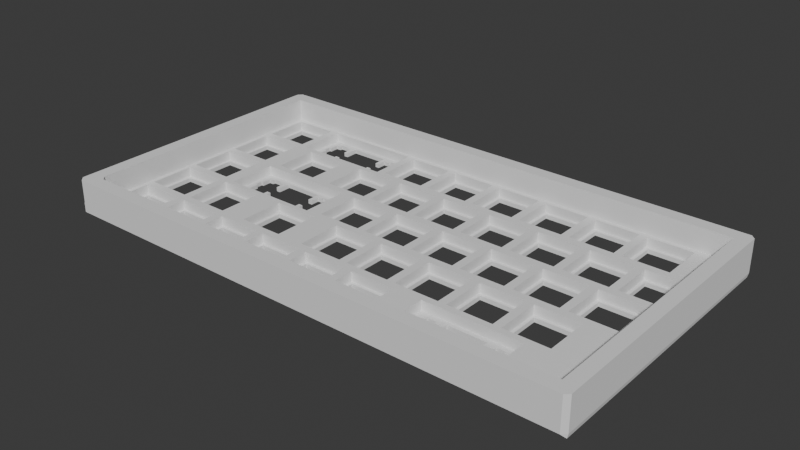 # Source: right-half.blend  (saved by Blender 4.0.36; exported with 4.5.12 LTS)
import bpy
from mathutils import Matrix  # noqa: F401  (used for matrix-valued properties, if any)

bpy.ops.wm.read_factory_settings(use_empty=True)
scene = bpy.context.scene
scene.name = 'Scene'

# ---- collections
col_collection = bpy.data.collections.new('Collection'); scene.collection.children.link(col_collection)
col_right_half = bpy.data.collections.new('right-half'); scene.collection.children.link(col_right_half)

# ---- node groups
ng_auto_smooth = bpy.data.node_groups.new('Auto Smooth', 'GeometryNodeTree')
_s = ng_auto_smooth.interface.new_socket(name='Geometry', in_out='OUTPUT', socket_type='NodeSocketGeometry')
_s = ng_auto_smooth.interface.new_socket(name='Geometry', in_out='INPUT', socket_type='NodeSocketGeometry')
_s = ng_auto_smooth.interface.new_socket(name='Angle', in_out='INPUT', socket_type='NodeSocketFloat')
_s.subtype = 'ANGLE'
_s.min_value = 0.0
_s.max_value = 3.142
ng_auto_smooth.is_modifier = True
_N = ng_auto_smooth.nodes; _L = ng_auto_smooth.links
n0 = _N.new('NodeGroupOutput'); n0.name = 'Group Output'; n0.location = (480, -100)
n1 = _N.new('NodeGroupInput'); n1.name = 'Group Input'; n1.location = (-420, -300)
n2 = _N.new('NodeGroupInput'); n2.name = 'Group Input.001'; n2.location = (-60, -100)
n3 = _N.new('GeometryNodeSetShadeSmooth'); n3.name = 'Set Shade Smooth'; n3.location = (120, -100)
n3.domain = 'EDGE'
n4 = _N.new('GeometryNodeSetShadeSmooth'); n4.name = 'Set Shade Smooth.001'; n4.location = (300, -100)
n5 = _N.new('GeometryNodeInputMeshEdgeAngle'); n5.name = 'Edge Angle'; n5.location = (-420, -220)
n6 = _N.new('GeometryNodeInputEdgeSmooth'); n6.name = 'Is Edge Smooth'; n6.location = (-60, -160)
n7 = _N.new('GeometryNodeInputShadeSmooth'); n7.name = 'Is Face Smooth'; n7.location = (-240, -340)
n8 = _N.new('FunctionNodeBooleanMath'); n8.name = 'Boolean Math'; n8.location = (-60, -220)
n9 = _N.new('FunctionNodeCompare'); n9.name = 'Compare'; n9.location = (-240, -180)
n9.operation = 'LESS_EQUAL'
_L.new(n5.outputs[0], n9.inputs[0])
_L.new(n4.outputs[0], n0.inputs[0])
_L.new(n1.outputs[1], n9.inputs[1])
_L.new(n9.outputs[0], n8.inputs[0])
_L.new(n7.outputs[0], n8.inputs[1])
_L.new(n2.outputs[0], n3.inputs[0])
_L.new(n6.outputs[0], n3.inputs[1])
_L.new(n3.outputs[0], n4.inputs[0])
_L.new(n8.outputs[0], n3.inputs[2])
n0.is_active_output = True

# ---- world
world_world = bpy.data.worlds.new('World'); scene.world = world_world
world_world.use_nodes = True; world_world.node_tree.nodes.clear()
_N = world_world.node_tree.nodes; _L = world_world.node_tree.links
n0 = _N.new('ShaderNodeOutputWorld'); n0.name = 'World Output'; n0.location = (300, 300)
n1 = _N.new('ShaderNodeBackground'); n1.name = 'Background'; n1.location = (10, 300)
n1.inputs[0].default_value = (0.05088, 0.05088, 0.05088, 1.0)
_L.new(n1.outputs[0], n0.inputs[0])
n0.is_active_output = True
world_world.color = (0.05088, 0.05088, 0.05088)
world_world.use_sun_shadow = False
world_world.sun_shadow_jitter_overblur = 0.0

# ---- meshes
me_mesh_004 = bpy.data.meshes.new('Mesh.004')
me_mesh_004.from_pydata([(82.76, 45.0, -3.206), (82.76, 28.91, -3.206), (66.66, 45.0, -3.206), (82.76, 9.861, -3.206), (66.66, 28.91, -3.206), (82.76, 25.96, -3.206), (82.76, 6.911, -3.206), (82.76, -9.186, -3.206), (66.66, -9.186, -3.206), (66.66, 6.911, -3.206), (66.66, -28.23, -3.206), (82.76, -28.23, -3.206), (66.66, -31.18, -3.206), (82.76, -31.18, -3.206), (28.53, 45.4, -3.206), (63.77, 27.95, -3.206), (63.77, 45.4, -3.206), (63.77, 37.45, -3.206), (66.66, 25.96, -3.206), (66.66, 37.01, -3.206), (66.66, 9.861, -3.206), (28.53, 27.95, -3.206), (61.49, 7.165, -3.206), (26.26, 7.165, -3.206), (61.49, -10.28, -3.206), (63.71, -12.14, -3.206), (63.71, -28.23, -3.206), (66.66, -12.14, -3.206), (82.76, -12.14, -3.206), (47.61, -12.14, -3.206), (66.66, -47.28, -3.206), (47.61, -28.23, -3.206), (82.76, -47.28, -3.206), (63.71, -47.28, -3.206), (63.71, -31.18, -3.206), (47.61, -31.18, -3.206), (47.61, -47.28, -3.206), (35.13, 25.96, -3.206), (42.84, 9.861, -3.206), (58.94, 25.96, -3.206), (42.84, 25.96, -3.206), (35.13, 9.861, -3.206), (19.03, 25.96, -3.206), (58.94, 9.861, -3.206), (26.26, -10.28, -3.206), (19.03, 9.861, -3.206), (37.51, -12.14, -3.206), (37.51, -28.23, -3.206), (21.41, -12.14, -3.206), (21.41, -28.23, -3.206), (28.56, -47.28, -3.206), (28.56, -31.18, -3.206), (44.66, -47.28, -3.206), (44.66, -31.18, -3.206), (25.61, -47.28, -3.206), (9.506, -31.18, -3.206), (25.61, -31.18, -3.206), (9.506, -47.28, -3.206), (25.61, 45.0, -3.206), (9.506, 45.0, -3.206), (25.61, 28.91, -3.206), (6.556, 28.91, -3.206), (9.506, 28.91, -3.206), (6.556, 45.0, -3.206), (16.08, 9.861, -3.206), (16.08, 25.96, -3.206), (-0.0201, 25.96, -3.206), (-0.0201, 9.861, -3.206), (20.84, -9.186, -3.206), (20.84, 6.911, -3.206), (4.743, 6.911, -3.206), (4.743, -9.186, -3.206), (-4.782, -12.14, -3.206), (11.32, -28.23, -3.206), (11.32, -12.14, -3.206), (-4.782, -28.23, -3.206), (-9.544, -31.18, -3.206), (6.556, -47.28, -3.206), (-9.544, -47.28, -3.206), (6.556, -31.18, -3.206), (-9.544, 45.0, -3.206), (-9.544, 28.91, -3.206), (-12.49, 28.91, -3.206), (-12.49, 45.0, -3.206), (-28.59, 28.91, -3.206), (-28.59, 45.0, -3.206), (-2.969, 9.861, -3.206), (-2.969, 25.96, -3.206), (-19.07, 25.96, -3.206), (-19.07, 9.861, -3.206), (-14.31, 6.911, -3.206), (1.793, 6.911, -3.206), (1.793, -9.186, -3.206), (-14.31, -9.186, -3.206), (-23.83, -12.14, -3.206), (-7.732, -12.14, -3.206), (-7.732, -28.23, -3.206), (-23.83, -28.23, -3.206), (-12.49, -31.18, -3.206), (-28.59, -31.18, -3.206), (-12.49, -47.28, -3.206), (-28.59, -47.28, -3.206), (-31.54, 45.0, -3.206), (-47.65, 45.0, -3.206), (-31.54, 28.91, -3.206), (-47.65, 28.91, -3.206), (-22.02, 25.96, -3.206), (-38.12, 25.96, -3.206), (-22.02, 9.861, -3.206), (-38.12, 9.861, -3.206), (-17.26, 6.911, -3.206), (-33.36, 6.911, -3.206), (-36.31, 6.911, -3.206), (-33.36, -9.186, -3.206), (-36.31, -9.186, -3.206), (-17.26, -9.186, -3.206), (-52.41, 6.911, -3.206), (-52.41, -9.186, -3.206), (-26.78, -28.23, -3.206), (-26.78, -12.14, -3.206), (-42.88, -12.14, -3.206), (-42.88, -28.23, -3.206), (-66.7, 45.0, -3.206), (-50.6, 45.0, -3.206), (-50.6, 28.91, -3.206), (-66.7, 28.91, -3.206), (-57.17, 25.96, -3.206), (-60.12, 9.861, -3.206), (-41.07, 25.96, -3.206), (-57.17, 9.861, -3.206), (-60.12, 25.96, -3.206), (-41.07, 9.861, -3.206), (-76.22, 9.861, -3.206), (-55.36, -9.186, -3.206), (-55.36, 6.911, -3.206), (-71.46, 6.911, -3.206), (-42.88, -21.32, -3.206), (-45.83, -22.94, -3.206), (-45.83, -28.23, -3.206), (-61.93, -12.14, -3.206), (-45.83, -12.14, -3.206), (-71.46, -9.186, -3.206), (-61.93, -28.23, -3.206), (-38.82, -30.7, -3.206), (-38.82, -48.15, -3.206), (-74.06, -48.15, -3.206), (-74.06, -30.7, -3.206), (-85.75, 45.0, -3.206), (-85.75, 28.91, -3.206), (-69.65, 45.0, -3.206), (-69.65, 28.91, -3.206), (-76.22, 25.96, -3.206), (-79.17, 9.861, -3.206), (-79.17, 25.96, -3.206), (-95.27, 25.96, -3.206), (-87.17, 25.96, -3.206), (-95.27, 9.861, -3.206), (-90.51, 6.911, -3.206), (-74.41, 6.911, -3.206), (-90.51, -9.186, -3.206), (-74.41, -9.186, -3.206), (-64.88, -12.14, -3.206), (-64.88, -28.23, -3.206), (-80.98, -28.23, -3.206), (-80.98, -12.14, -3.206), (82.76, 45.0, 0.2938), (82.76, 28.91, 0.2938), (66.66, 45.0, 0.2938), (66.66, 28.91, 0.2938), (82.76, 9.861, 0.2938), (82.76, 25.96, 0.2938), (82.76, -9.186, 0.2938), (82.76, 6.911, 0.2938), (66.66, -9.186, 0.2938), (66.66, 6.911, 0.2938), (66.66, -28.23, 0.2938), (82.76, -28.23, 0.2938), (63.77, 45.4, 0.2938), (28.53, 45.4, 0.2938), (63.77, 37.45, 0.2938), (63.77, 27.95, 0.2938), (66.66, 25.96, 0.2938), (66.66, 37.01, 0.2938), (66.66, 9.861, 0.2938), (28.53, 27.95, 0.2938), (61.49, -10.28, 0.2938), (61.49, 7.165, 0.2938), (26.26, 7.165, 0.2938), (63.71, -28.23, 0.2938), (63.71, -12.14, 0.2938), (82.76, -12.14, 0.2938), (66.66, -12.14, 0.2938), (47.61, -12.14, 0.2938), (66.66, -47.28, 0.2938), (66.66, -31.18, 0.2938), (47.61, -28.23, 0.2938), (82.76, -31.18, 0.2938), (82.76, -47.28, 0.2938), (63.71, -31.18, 0.2938), (63.71, -47.28, 0.2938), (47.61, -31.18, 0.2938), (47.61, -47.28, 0.2938), (42.84, 25.96, 0.2938), (42.84, 9.861, 0.2938), (35.13, 25.96, 0.2938), (35.13, 9.861, 0.2938), (19.03, 25.96, 0.2938), (58.94, 9.861, 0.2938), (58.94, 25.96, 0.2938), (26.26, -10.28, 0.2938), (19.03, 9.861, 0.2938), (37.51, -28.23, 0.2938), (37.51, -12.14, 0.2938), (21.41, -12.14, 0.2938), (21.41, -28.23, 0.2938), (28.56, -31.18, 0.2938), (28.56, -47.28, 0.2938), (44.66, -47.28, 0.2938), (44.66, -31.18, 0.2938), (25.61, -31.18, 0.2938), (9.506, -31.18, 0.2938), (25.61, -47.28, 0.2938), (25.61, 28.91, 0.2938), (25.61, 45.0, 0.2938), (9.506, 45.0, 0.2938), (6.556, 45.0, 0.2938), (6.556, 28.91, 0.2938), (9.506, 28.91, 0.2938), (16.08, 9.861, 0.2938), (16.08, 25.96, 0.2938), (-0.0201, 25.96, 0.2938), (-0.0201, 9.861, 0.2938), (20.84, -9.186, 0.2938), (20.84, 6.911, 0.2938), (4.743, 6.911, 0.2938), (4.743, -9.186, 0.2938), (11.32, -12.14, 0.2938), (-4.782, -12.14, 0.2938), (11.32, -28.23, 0.2938), (-4.782, -28.23, 0.2938), (9.506, -47.28, 0.2938), (6.556, -47.28, 0.2938), (-9.544, -47.28, 0.2938), (-9.544, -31.18, 0.2938), (6.556, -31.18, 0.2938), (-9.544, 45.0, 0.2938), (-9.544, 28.91, 0.2938), (-12.49, 28.91, 0.2938), (-12.49, 45.0, 0.2938), (-28.59, 45.0, 0.2938), (-28.59, 28.91, 0.2938), (-2.969, 9.861, 0.2938), (-2.969, 25.96, 0.2938), (-19.07, 25.96, 0.2938), (-19.07, 9.861, 0.2938), (1.793, 6.911, 0.2938), (-14.31, 6.911, 0.2938), (1.793, -9.186, 0.2938), (-14.31, -9.186, 0.2938), (-7.732, -12.14, 0.2938), (-23.83, -12.14, 0.2938), (-7.732, -28.23, 0.2938), (-23.83, -28.23, 0.2938), (-12.49, -47.28, 0.2938), (-12.49, -31.18, 0.2938), (-28.59, -31.18, 0.2938), (-28.59, -47.28, 0.2938), (-47.65, 45.0, 0.2938), (-31.54, 45.0, 0.2938), (-31.54, 28.91, 0.2938), (-47.65, 28.91, 0.2938), (-22.02, 25.96, 0.2938), (-38.12, 25.96, 0.2938), (-38.12, 9.861, 0.2938), (-22.02, 9.861, 0.2938), (-17.26, -9.186, 0.2938), (-17.26, 6.911, 0.2938), (-33.36, 6.911, 0.2938), (-33.36, -9.186, 0.2938), (-36.31, -9.186, 0.2938), (-36.31, 6.911, 0.2938), (-52.41, 6.911, 0.2938), (-52.41, -9.186, 0.2938), (-26.78, -12.14, 0.2938), (-26.78, -28.23, 0.2938), (-42.88, -12.14, 0.2938), (-42.88, -28.23, 0.2938), (-50.6, 45.0, 0.2938), (-66.7, 45.0, 0.2938), (-50.6, 28.91, 0.2938), (-66.7, 28.91, 0.2938), (-41.07, 25.96, 0.2938), (-57.17, 25.96, 0.2938), (-57.17, 9.861, 0.2938), (-60.12, 9.861, 0.2938), (-60.12, 25.96, 0.2938), (-41.07, 9.861, 0.2938), (-76.22, 9.861, 0.2938), (-55.36, -9.186, 0.2938), (-55.36, 6.911, 0.2938), (-71.46, 6.911, 0.2938), (-42.88, -21.32, 0.2938), (-45.83, -12.14, 0.2938), (-45.83, -22.94, 0.2938), (-45.83, -28.23, 0.2938), (-61.93, -12.14, 0.2938), (-71.46, -9.186, 0.2938), (-61.93, -28.23, 0.2938), (-38.82, -48.15, 0.2938), (-38.82, -30.7, 0.2938), (-74.06, -48.15, 0.2938), (-74.06, -30.7, 0.2938), (-85.75, 45.0, 0.2938), (-85.75, 28.91, 0.2938), (-69.65, 28.91, 0.2938), (-69.65, 45.0, 0.2938), (-76.22, 25.96, 0.2938), (-79.17, 25.96, 0.2938), (-79.17, 9.861, 0.2938), (-95.27, 25.96, 0.2938), (-87.17, 25.96, 0.2938), (-95.27, 9.861, 0.2938), (-90.51, 6.911, 0.2938), (-74.41, 6.911, 0.2938), (-90.51, -9.186, 0.2938), (-74.41, -9.186, 0.2938), (-64.88, -28.23, 0.2938), (-64.88, -12.14, 0.2938), (-80.98, -12.14, 0.2938), (-80.98, -28.23, 0.2938), (67.71, 43.95, 0.2906), (67.71, 40.74, 0.2906), (81.71, 43.95, 0.2906), (67.71, 29.81, 0.2906), (81.71, 29.81, 0.2906), (67.71, 24.91, 0.2906), (81.71, 24.91, 0.2906), (67.71, 10.76, 0.2906), (81.71, 10.76, 0.2906), (81.71, 5.862, 0.2906), (81.71, -8.286, 0.2906), (67.71, 5.862, 0.2906), (67.71, 1.363, 0.2906), (67.71, -8.286, 0.2906), (67.71, -27.33, 0.2906), (67.71, -13.18, 0.2906), (81.71, -27.33, 0.2906), (81.71, -13.18, 0.2906), (81.71, -32.23, 0.2906), (67.71, -32.23, 0.2906), (67.71, -46.38, 0.2906), (62.66, -32.23, 0.2906), (81.71, -46.38, 0.2906), (62.66, -46.38, 0.2906), (48.66, -46.38, 0.2906), (61.41, 42.48, 0.2906), (61.41, 39.26, 0.2906), (59.68, 42.48, 0.2906), (62.23, 39.26, 0.2906), (61.41, 36.46, 0.2906), (62.23, 36.46, 0.2906), (61.41, 30.19, 0.2906), (59.68, 30.19, 0.2906), (56.38, 29.21, 0.2906), (59.68, 29.21, 0.2906), (59.85, -1.637, 0.2906), (59.03, 1.162, 0.2906), (59.85, 1.162, 0.2906), (59.03, -1.637, 0.2906), (62.66, -13.18, 0.2906), (62.66, -27.33, 0.2906), (48.66, -13.18, 0.2906), (48.66, -27.33, 0.2906), (48.66, -32.23, 0.2906), (59.68, 43.41, 0.2906), (56.38, 43.41, 0.2906), (56.38, 30.19, 0.2906), (57.89, 24.91, 0.2906), (57.89, 10.76, 0.2906), (43.89, 10.76, 0.2906), (43.89, 24.91, 0.2906), (57.3, 5.312, 0.2906), (57.3, 4.392, 0.2906), (54.0, 5.312, 0.2906), (59.03, 4.392, 0.2906), (57.3, -8.886, 0.2906), (59.03, -7.905, 0.2906), (57.3, -7.905, 0.2906), (54.0, -8.886, 0.2906), (53.13, 43.95, 0.2906), (53.13, 39.26, 0.2906), (39.13, 43.95, 0.2906), (54.66, 42.48, 0.2906), (56.38, 42.48, 0.2906), (54.66, 39.26, 0.2906), (54.66, 34.66, 0.2906), (54.66, 30.19, 0.2906), (53.13, 34.66, 0.2906), (53.13, 29.81, 0.2906), (39.13, 29.81, 0.2906), (54.0, 4.392, 0.2906), (52.27, 1.162, 0.2906), (50.75, 1.162, 0.2906), (52.27, 4.392, 0.2906), (54.0, -7.905, 0.2906), (52.27, -7.905, 0.2906), (50.75, -3.437, 0.2906), (39.13, 39.26, 0.2906), (37.61, 42.48, 0.2906), (35.88, 42.48, 0.2906), (37.61, 39.26, 0.2906), (39.13, 34.66, 0.2906), (37.61, 34.66, 0.2906), (37.61, 30.19, 0.2906), (50.75, 5.862, 0.2906), (36.75, 5.862, 0.2906), (50.75, -8.286, 0.2906), (52.27, -3.437, 0.2906), (36.75, -8.286, 0.2906), (43.61, -32.23, 0.2906), (43.61, -46.38, 0.2906), (29.61, -46.38, 0.2906), (29.61, -32.23, 0.2906), (35.88, 43.41, 0.2906), (32.58, 43.41, 0.2906), (35.88, 30.19, 0.2906), (35.88, 29.21, 0.2906), (32.58, 29.21, 0.2906), (36.75, 1.162, 0.2906), (35.22, 1.162, 0.2906), (36.75, -3.437, 0.2906), (35.22, -3.437, 0.2906), (35.22, -7.905, 0.2906), (33.5, -7.905, 0.2906), (22.46, -13.18, 0.2906), (36.46, -27.33, 0.2906), (36.46, -13.18, 0.2906), (22.46, -27.33, 0.2906), (32.58, 42.48, 0.2906), (30.86, 42.48, 0.2906), (30.86, 39.26, 0.2906), (30.03, 39.26, 0.2906), (30.03, 36.46, 0.2906), (32.58, 30.19, 0.2906), (30.86, 36.46, 0.2906), (30.86, 30.19, 0.2906), (20.08, 24.91, 0.2906), (34.08, 24.91, 0.2906), (34.08, 23.97, 0.2906), (34.08, 10.76, 0.2906), (33.5, 4.392, 0.2906), (33.5, 5.312, 0.2906), (20.08, 10.76, 0.2906), (30.2, 5.312, 0.2906), (35.22, 4.392, 0.2906), (28.47, -7.905, 0.2906), (30.2, -7.905, 0.2906), (30.2, -8.886, 0.2906), (33.5, -8.886, 0.2906), (24.56, 43.95, 0.2906), (10.56, 43.95, 0.2906), (24.56, 29.81, 0.2906), (10.56, 29.81, 0.2906), (20.08, 16.99, 0.2906), (15.03, 24.91, 0.2906), (15.03, 14.47, 0.2906), (15.03, 10.76, 0.2906), (1.03, 24.91, 0.2906), (1.03, 10.76, 0.2906), (19.79, -8.286, 0.2906), (5.793, 5.862, 0.2906), (19.79, 5.862, 0.2906), (28.47, 4.392, 0.2906), (30.2, 4.392, 0.2906), (28.47, 1.162, 0.2906), (27.65, 1.162, 0.2906), (27.65, -1.637, 0.2906), (28.47, -1.637, 0.2906), (5.793, -8.286, 0.2906), (24.56, -32.23, 0.2906), (10.56, -46.38, 0.2906), (24.56, -46.38, 0.2906), (10.56, -32.23, 0.2906), (5.506, 43.95, 0.2906), (5.506, 29.81, 0.2906), (-8.494, 43.95, 0.2906), (-8.494, 29.81, 0.2906), (-4.019, 24.91, 0.2906), (-18.02, 24.91, 0.2906), (-4.019, 10.76, 0.2906), (-18.02, 10.76, 0.2906), (-13.26, 5.862, 0.2906), (0.7429, -8.286, 0.2906), (-13.26, -8.286, 0.2906), (0.7429, 5.862, 0.2906), (10.27, -13.18, 0.2906), (-3.732, -27.33, 0.2906), (10.27, -27.33, 0.2906), (-3.732, -13.18, 0.2906), (-8.494, -32.23, 0.2906), (5.506, -32.23, 0.2906), (-8.494, -46.38, 0.2906), (5.506, -46.38, 0.2906), (-27.54, 43.95, 0.2906), (-27.54, 29.81, 0.2906), (-13.54, 43.95, 0.2906), (-13.54, 29.81, 0.2906), (-23.07, 24.91, 0.2906), (-37.07, 24.91, 0.2906), (-23.07, 10.76, 0.2906), (-18.31, 5.862, 0.2906), (-32.31, 5.862, 0.2906), (-37.07, 10.76, 0.2906), (-18.31, -8.286, 0.2906), (-32.31, -8.286, 0.2906), (-22.78, -27.33, 0.2906), (-8.782, -13.18, 0.2906), (-22.78, -13.18, 0.2906), (-8.782, -27.33, 0.2906), (-27.54, -36.73, 0.2906), (-27.54, -46.38, 0.2906), (-27.54, -32.23, 0.2906), (-13.54, -32.23, 0.2906), (-13.54, -46.38, 0.2906), (-46.6, 43.95, 0.2906), (-32.59, 43.95, 0.2906), (-32.59, 29.81, 0.2906), (-46.6, 29.81, 0.2906), (-37.36, 5.862, 0.2906), (-37.36, -8.286, 0.2906), (-51.36, -8.286, 0.2906), (-51.36, 5.862, 0.2906), (-27.83, -13.18, 0.2906), (-41.83, -13.18, 0.2906), (-27.83, -27.33, 0.2906), (-42.71, -33.7, 0.2906), (-40.99, -33.7, 0.2906), (-41.83, -27.33, 0.2906), (-40.99, -36.93, 0.2906), (-40.16, -36.93, 0.2906), (-40.16, -39.73, 0.2906), (-42.71, -46.0, 0.2906), (-40.99, -39.73, 0.2906), (-40.99, -46.0, 0.2906), (-56.12, 24.91, 0.2906), (-42.12, 10.76, 0.2906), (-42.12, 24.91, 0.2906), (-56.12, 10.76, 0.2906), (-46.88, -13.18, 0.2906), (-46.88, -27.33, 0.2906), (-60.88, -27.33, 0.2906), (-60.88, -13.18, 0.2906), (-42.71, -32.78, 0.2906), (-46.01, -33.7, 0.2906), (-46.01, -32.78, 0.2906), (-47.74, -33.7, 0.2906), (-47.74, -36.93, 0.2906), (-47.74, -41.53, 0.2906), (-49.26, -36.93, 0.2906), (-47.74, -46.0, 0.2906), (-49.26, -41.53, 0.2906), (-46.01, -46.98, 0.2906), (-46.01, -46.0, 0.2906), (-42.71, -46.98, 0.2906), (-51.65, 29.81, 0.2906), (-51.65, 43.95, 0.2906), (-65.65, 43.95, 0.2906), (-65.65, 29.81, 0.2906), (-61.17, 10.76, 0.2906), (-61.17, 24.91, 0.2906), (-75.17, 24.91, 0.2906), (-75.17, 10.76, 0.2906), (-56.41, 5.862, 0.2906), (-56.41, -8.286, 0.2906), (-70.41, 5.862, 0.2906), (-70.41, -8.286, 0.2906), (-49.26, -32.23, 0.2906), (-63.26, -32.23, 0.2906), (-63.26, -41.53, 0.2906), (-63.26, -46.38, 0.2906), (-49.26, -46.38, 0.2906), (-65.93, -13.18, 0.2906), (-65.93, -25.91, 0.2906), (-65.93, -27.33, 0.2906), (-79.93, -13.18, 0.2906), (-75.43, -27.33, 0.2906), (-79.93, -27.33, 0.2906), (-63.26, -36.93, 0.2906), (-69.81, -32.78, 0.2906), (-66.51, -32.78, 0.2906), (-66.51, -33.7, 0.2906), (-64.79, -36.93, 0.2906), (-64.79, -33.7, 0.2906), (-64.79, -46.0, 0.2906), (-66.51, -46.0, 0.2906), (-69.81, -46.0, 0.2906), (-64.79, -41.53, 0.2906), (-69.81, -46.98, 0.2906), (-66.51, -46.98, 0.2906), (-70.7, 29.81, 0.2906), (-84.7, 43.95, 0.2906), (-70.7, 43.95, 0.2906), (-84.7, 29.81, 0.2906), (-94.22, 10.76, 0.2906), (-80.22, 10.76, 0.2906), (-89.72, 24.91, 0.2906), (-80.22, 24.91, 0.2906), (-94.22, 24.91, 0.2906), (-89.46, 5.862, 0.2906), (-75.46, 5.862, 0.2906), (-75.46, -8.286, 0.2906), (-89.46, -8.286, 0.2906), (-69.81, -33.7, 0.2906), (-71.54, -36.93, 0.2906), (-71.54, -33.7, 0.2906), (-72.36, -36.93, 0.2906), (-72.36, -39.73, 0.2906), (-71.54, -46.0, 0.2906), (-71.54, -39.73, 0.2906), (67.71, 43.95, 1.791), (67.71, 40.74, 1.791), (67.71, 29.81, 1.791), (81.71, 43.95, 1.791), (81.71, 29.81, 1.791), (81.71, 24.91, 1.791), (67.71, 24.91, 1.791), (67.71, 10.76, 1.791), (81.71, 10.76, 1.791), (67.71, 5.862, 1.791), (67.71, 1.363, 1.791), (81.71, -8.286, 1.791), (81.71, 5.862, 1.791), (67.71, -8.286, 1.791), (67.71, -13.18, 1.791), (67.71, -27.33, 1.791), (81.71, -27.33, 1.791), (81.71, -13.18, 1.791), (67.71, -32.23, 1.791), (81.71, -32.23, 1.791), (67.71, -46.38, 1.791), (48.66, -32.23, 1.791), (62.66, -32.23, 1.791), (81.71, -46.38, 1.791), (62.66, -46.38, 1.791), (48.66, -46.38, 1.791), (61.41, 39.26, 1.791), (61.41, 42.48, 1.791), (62.23, 39.26, 1.791), (59.68, 42.48, 1.791), (62.23, 36.46, 1.791), (61.41, 36.46, 1.791), (61.41, 30.19, 1.791), (59.68, 29.21, 1.791), (59.68, 30.19, 1.791), (56.38, 29.21, 1.791), (59.85, 1.162, 1.791), (59.85, -1.637, 1.791), (59.03, 1.162, 1.791), (59.03, -1.637, 1.791), (62.66, -27.33, 1.791), (62.66, -13.18, 1.791), (48.66, -13.18, 1.791), (48.66, -27.33, 1.791), (59.68, 43.41, 1.791), (56.38, 43.41, 1.791), (56.38, 30.19, 1.791), (57.89, 10.76, 1.791), (57.89, 24.91, 1.791), (43.89, 10.76, 1.791), (43.89, 24.91, 1.791), (57.3, 5.312, 1.791), (57.3, 4.392, 1.791), (54.0, 5.312, 1.791), (59.03, 4.392, 1.791), (57.3, -7.905, 1.791), (57.3, -8.886, 1.791), (59.03, -7.905, 1.791), (54.0, -8.886, 1.791), (53.13, 43.95, 1.791), (39.13, 43.95, 1.791), (53.13, 39.26, 1.791), (56.38, 42.48, 1.791), (54.66, 42.48, 1.791), (54.66, 39.26, 1.791), (54.66, 34.66, 1.791), (54.66, 30.19, 1.791), (53.13, 34.66, 1.791), (53.13, 29.81, 1.791), (39.13, 29.81, 1.791), (54.0, 4.392, 1.791), (52.27, 4.392, 1.791), (50.75, 1.162, 1.791), (52.27, 1.162, 1.791), (54.0, -7.905, 1.791), (52.27, -7.905, 1.791), (52.27, -3.437, 1.791), (50.75, -3.437, 1.791), (39.13, 39.26, 1.791), (37.61, 42.48, 1.791), (35.88, 42.48, 1.791), (37.61, 39.26, 1.791), (37.61, 34.66, 1.791), (39.13, 34.66, 1.791), (37.61, 30.19, 1.791), (50.75, 5.862, 1.791), (36.75, 5.862, 1.791), (50.75, -8.286, 1.791), (36.75, -8.286, 1.791), (29.61, -46.38, 1.791), (43.61, -46.38, 1.791), (43.61, -32.23, 1.791), (29.61, -32.23, 1.791), (35.88, 43.41, 1.791), (32.58, 43.41, 1.791), (35.88, 29.21, 1.791), (35.88, 30.19, 1.791), (32.58, 29.21, 1.791), (36.75, 1.162, 1.791), (35.22, 4.392, 1.791), (35.22, 1.162, 1.791), (36.75, -3.437, 1.791), (35.22, -3.437, 1.791), (35.22, -7.905, 1.791), (33.5, -7.905, 1.791), (36.46, -27.33, 1.791), (36.46, -13.18, 1.791), (22.46, -13.18, 1.791), (22.46, -27.33, 1.791), (30.86, 42.48, 1.791), (30.86, 39.26, 1.791), (32.58, 42.48, 1.791), (30.03, 39.26, 1.791), (30.86, 30.19, 1.791), (32.58, 30.19, 1.791), (30.86, 36.46, 1.791), (30.03, 36.46, 1.791), (34.08, 24.91, 1.791), (20.08, 24.91, 1.791), (34.08, 23.97, 1.791), (34.08, 10.76, 1.791), (33.5, 5.312, 1.791), (33.5, 4.392, 1.791), (20.08, 10.76, 1.791), (30.2, 5.312, 1.791), (30.2, -7.905, 1.791), (28.47, -7.905, 1.791), (30.2, -8.886, 1.791), (33.5, -8.886, 1.791), (24.56, 43.95, 1.791), (10.56, 43.95, 1.791), (24.56, 29.81, 1.791), (10.56, 29.81, 1.791), (20.08, 16.99, 1.791), (15.03, 10.76, 1.791), (15.03, 14.47, 1.791), (15.03, 24.91, 1.791), (1.03, 24.91, 1.791), (1.03, 10.76, 1.791), (19.79, 5.862, 1.791), (5.793, 5.862, 1.791), (19.79, -8.286, 1.791), (30.2, 4.392, 1.791), (28.47, 1.162, 1.791), (28.47, 4.392, 1.791), (27.65, -1.637, 1.791), (27.65, 1.162, 1.791), (28.47, -1.637, 1.791), (5.793, -8.286, 1.791), (24.56, -46.38, 1.791), (24.56, -32.23, 1.791), (10.56, -46.38, 1.791), (10.56, -32.23, 1.791), (5.506, 43.95, 1.791), (5.506, 29.81, 1.791), (-8.494, 29.81, 1.791), (-8.494, 43.95, 1.791), (-4.019, 10.76, 1.791), (-4.019, 24.91, 1.791), (-18.02, 24.91, 1.791), (-18.02, 10.76, 1.791), (0.7429, 5.862, 1.791), (-13.26, 5.862, 1.791), (-13.26, -8.286, 1.791), (0.7429, -8.286, 1.791), (-3.732, -13.18, 1.791), (-3.732, -27.33, 1.791), (10.27, -13.18, 1.791), (10.27, -27.33, 1.791), (-8.494, -32.23, 1.791), (5.506, -32.23, 1.791), (5.506, -46.38, 1.791), (-8.494, -46.38, 1.791), (-27.54, 43.95, 1.791), (-27.54, 29.81, 1.791), (-13.54, 43.95, 1.791), (-13.54, 29.81, 1.791), (-23.07, 10.76, 1.791), (-23.07, 24.91, 1.791), (-37.07, 24.91, 1.791), (-18.31, 5.862, 1.791), (-32.31, 5.862, 1.791), (-37.07, 10.76, 1.791), (-18.31, -8.286, 1.791), (-32.31, -8.286, 1.791), (-22.78, -13.18, 1.791), (-22.78, -27.33, 1.791), (-8.782, -27.33, 1.791), (-8.782, -13.18, 1.791), (-27.54, -36.73, 1.791), (-27.54, -46.38, 1.791), (-13.54, -32.23, 1.791), (-27.54, -32.23, 1.791), (-13.54, -46.38, 1.791), (-46.6, 43.95, 1.791), (-32.59, 43.95, 1.791), (-32.59, 29.81, 1.791), (-46.6, 29.81, 1.791), (-37.36, -8.286, 1.791), (-37.36, 5.862, 1.791), (-51.36, -8.286, 1.791), (-51.36, 5.862, 1.791), (-27.83, -13.18, 1.791), (-41.83, -13.18, 1.791), (-27.83, -27.33, 1.791), (-41.83, -27.33, 1.791), (-40.99, -33.7, 1.791), (-40.99, -36.93, 1.791), (-40.16, -36.93, 1.791), (-40.16, -39.73, 1.791), (-40.99, -46.0, 1.791), (-42.71, -46.0, 1.791), (-40.99, -39.73, 1.791), (-42.12, 24.91, 1.791), (-56.12, 24.91, 1.791), (-42.12, 10.76, 1.791), (-56.12, 10.76, 1.791), (-46.88, -27.33, 1.791), (-46.88, -13.18, 1.791), (-60.88, -27.33, 1.791), (-60.88, -13.18, 1.791), (-46.01, -32.78, 1.791), (-42.71, -32.78, 1.791), (-42.71, -33.7, 1.791), (-46.01, -33.7, 1.791), (-47.74, -33.7, 1.791), (-47.74, -36.93, 1.791), (-47.74, -46.0, 1.791), (-47.74, -41.53, 1.791), (-49.26, -36.93, 1.791), (-49.26, -41.53, 1.791), (-42.71, -46.98, 1.791), (-46.01, -46.98, 1.791), (-46.01, -46.0, 1.791), (-51.65, 29.81, 1.791), (-51.65, 43.95, 1.791), (-65.65, 43.95, 1.791), (-65.65, 29.81, 1.791), (-61.17, 10.76, 1.791), (-61.17, 24.91, 1.791), (-75.17, 24.91, 1.791), (-75.17, 10.76, 1.791), (-56.41, 5.862, 1.791), (-70.41, 5.862, 1.791), (-56.41, -8.286, 1.791), (-70.41, -8.286, 1.791), (-63.26, -32.23, 1.791), (-49.26, -32.23, 1.791), (-63.26, -46.38, 1.791), (-63.26, -41.53, 1.791), (-49.26, -46.38, 1.791), (-65.93, -25.91, 1.791), (-65.93, -13.18, 1.791), (-65.93, -27.33, 1.791), (-79.93, -13.18, 1.791), (-75.43, -27.33, 1.791), (-79.93, -27.33, 1.791), (-63.26, -36.93, 1.791), (-69.81, -32.78, 1.791), (-66.51, -32.78, 1.791), (-66.51, -33.7, 1.791), (-64.79, -33.7, 1.791), (-64.79, -36.93, 1.791), (-64.79, -41.53, 1.791), (-64.79, -46.0, 1.791), (-69.81, -46.98, 1.791), (-69.81, -46.0, 1.791), (-66.51, -46.98, 1.791), (-66.51, -46.0, 1.791), (-70.7, 43.95, 1.791), (-84.7, 43.95, 1.791), (-84.7, 29.81, 1.791), (-70.7, 29.81, 1.791), (-80.22, 24.91, 1.791), (-80.22, 10.76, 1.791), (-89.72, 24.91, 1.791), (-94.22, 24.91, 1.791), (-94.22, 10.76, 1.791), (-89.46, 5.862, 1.791), (-75.46, 5.862, 1.791), (-75.46, -8.286, 1.791), (-89.46, -8.286, 1.791), (-69.81, -33.7, 1.791), (-71.54, -36.93, 1.791), (-71.54, -33.7, 1.791), (-72.36, -39.73, 1.791), (-72.36, -36.93, 1.791), (-71.54, -46.0, 1.791), (-71.54, -39.73, 1.791), (-96.75, -48.75, -11.5), (-96.75, 46.48, -11.5), (84.23, 46.48, -11.5), (-96.75, -48.75, -3.205), (-96.75, 46.48, -3.205), (84.23, 46.48, -3.205), (89.23, -52.25, -3.206), (87.73, -53.75, -3.206), (88.82, -52.31, -3.206), (89.0, -52.27, -3.206), (-100.2, -53.75, -3.206), (-101.7, -52.25, -3.206), (-101.4, -52.3, -3.206), (-100.3, -53.46, -3.206), (-101.7, 49.98, -3.206), (-100.2, 51.48, -3.206), (-101.5, 50.0, -3.206), (87.73, 51.48, -3.206), (89.23, 49.98, -3.206), (89.02, 49.99, -3.206), (88.86, 50.02, -3.206), (88.17, 50.42, -3.206), (87.73, -53.75, 0.2938), (89.23, -52.25, 0.2938), (89.0, -52.27, 0.2938), (88.82, -52.31, 0.2938), (-101.7, -52.25, 0.2938), (-100.2, -53.75, 0.2938), (-100.3, -53.46, 0.2938), (-101.4, -52.3, 0.2938), (-100.2, 51.48, 0.2938), (-101.7, 49.98, 0.2938), (-101.5, 50.0, 0.2938), (89.23, 49.98, 0.2938), (87.73, 51.48, 0.2938), (88.17, 50.42, 0.2938), (88.86, 50.02, 0.2938), (89.02, 49.99, 0.2938), (89.23, -52.25, 0.2906), (87.73, -53.75, 0.2906), (88.74, -52.34, 0.2906), (88.96, -52.28, 0.2906), (-100.2, -53.75, 0.2906), (-101.7, -52.25, 0.2906), (-101.4, -52.3, 0.2906), (-101.7, 49.98, 0.2906), (-100.2, 51.48, 0.2906), (-101.5, 50.0, 0.2906), (87.73, 51.48, 0.2906), (89.23, 49.98, 0.2906), (88.99, 50.0, 0.2906), (88.82, 50.04, 0.2906), (88.17, 50.42, 0.2906), (87.73, -53.75, 0.2906), (89.23, -52.25, 0.2906), (87.73, -52.31, 1.791), (-100.2, -53.75, 0.2906), (-101.4, -52.32, 1.791), (-101.7, -52.25, 0.2906), (-101.7, 49.98, 0.2906), (-101.4, 49.72, 1.791), (-100.2, 51.48, 0.2906), (87.73, 51.48, 0.2906), (87.73, 49.73, 1.791), (89.23, 49.98, 0.2906), (87.53, -53.75, -11.5), (89.23, -52.05, -11.5), (-100.2, -53.75, -11.5), (-101.7, -52.25, -11.5), (-100.7, -52.69, -11.5), (-101.7, 49.98, -11.5), (-100.2, 51.48, -11.5), (-100.7, 50.42, -11.5), (87.73, 51.48, -11.5), (89.23, 49.98, -11.5), (88.17, 50.42, -11.5), (89.23, -52.05, -3.205), (87.53, -53.75, -3.205), (-101.7, -52.25, -3.205), (-100.2, -53.75, -3.205), (-100.7, -52.69, -3.205), (-100.2, 51.48, -3.205), (-101.7, 49.98, -3.205), (-100.7, 50.42, -3.205), (89.23, 49.98, -3.205), (87.73, 51.48, -3.205), (88.17, 50.42, -3.205), (84.23, -47.05, -11.5), (82.53, -48.75, -11.5), (82.53, -48.75, -3.205), (84.23, -47.05, -3.205)], [], [(922, 919, 934, 939), (914, 917, 28, 27, 25, 29, 46, 48, 74, 72, 95, 94, 119, 120, 136, 137, 140, 139, 161, 164, 163, 159, 160, 158, 135, 141, 133, 134, 116, 117, 114, 112, 111, 113, 115, 110, 90, 93, 92, 91, 70, 71, 68, 69, 23, 44, 24, 8, 7, 6, 927, 926), (914, 926, 941, 931), (925, 923, 938, 942), (3, 5, 928, 927, 6, 9, 8, 24, 22, 20), (196, 197, 193, 194, 198, 199, 201, 200, 218, 217, 216, 215, 219, 221, 240, 220, 244, 241, 242, 243, 264, 263, 266, 265, 309, 308, 310, 936, 935, 930, 933), (0, 929, 928, 5, 18, 39, 40, 37, 42, 65, 66, 87, 88, 106, 107, 128, 126, 130, 151, 153, 155, 148, 150, 149, 122, 125, 124, 123, 103, 105, 104, 102, 85, 84, 82, 83, 80, 81, 61, 63, 59, 62, 60, 58, 14, 21, 15, 17, 19, 4, 1), (934, 937, 324, 322, 323, 300, 299, 281, 280, 277, 276, 256, 255, 234, 233, 187, 186, 183, 181, 208, 207, 203, 202, 204, 205, 210, 206, 229, 228, 231, 230, 252, 251, 254, 253, 271, 274, 273, 272, 291, 296, 293, 292, 295, 294, 297, 316, 317, 318, 321, 940, 939), (932, 931, 941, 945, 172, 171, 173, 185, 209, 187, 233, 232, 235, 234, 255, 257, 258, 256, 276, 275, 278, 277, 280, 279, 282, 281, 299, 298, 306, 300, 323, 325, 324, 329, 328, 327, 305, 302, 303, 301, 285, 283, 260, 259, 237, 236, 213, 212, 192, 189, 191, 190), (176, 175, 191, 189, 188, 195, 192, 212, 211, 214, 213, 236, 238, 239, 237, 259, 261, 262, 260, 283, 284, 286, 301, 303, 304, 307, 305, 327, 326, 329, 324, 937, 936, 310, 311, 309, 265, 264, 243, 244, 220, 219, 215, 218, 200, 198, 194, 196, 933, 932, 190), (938, 940, 321, 319, 320, 313, 312, 315, 288, 287, 267, 268, 249, 248, 245, 225, 224, 223, 178, 177, 179, 182, 167, 165, 943, 942), (169, 183, 186, 185, 173, 174, 172, 945, 944, 170), (950, 947, 961, 964), (165, 166, 168, 182, 179, 180, 184, 178, 223, 222, 227, 224, 225, 226, 246, 245, 248, 247, 250, 249, 268, 269, 270, 267, 287, 289, 290, 288, 315, 314, 313, 320, 317, 316, 295, 292, 291, 272, 271, 253, 252, 230, 229, 206, 204, 202, 208, 181, 170, 944, 943), (48, 46, 212, 213), (153, 152, 318, 317), (103, 102, 268, 267), (47, 49, 214, 211), (132, 151, 316, 297), (84, 85, 249, 250), (50, 51, 215, 216), (154, 155, 320, 319), (13, 916, 915, 918, 921, 145, 144, 143, 99, 101, 100, 98, 76, 78, 77, 79, 55, 57, 54, 56, 51, 50, 52, 53, 35, 36, 33, 34, 12, 30, 32), (102, 104, 269, 268), (53, 52, 217, 218), (155, 153, 317, 320), (920, 919, 922, 924, 156, 152, 153, 151, 132, 127, 130, 126, 129, 131, 128, 107, 109, 108, 106, 88, 89, 86, 87, 66, 67, 64, 65, 42, 45, 41, 37, 40, 38, 43, 39, 18, 20, 22, 23, 69, 70, 91, 90, 110, 111, 112, 116, 134, 135, 158, 157, 159), (104, 105, 270, 269), (55, 56, 219, 220), (156, 154, 319, 321), (924, 923, 925, 929, 0, 2, 19, 17, 16, 14, 58, 59, 63, 80, 83, 85, 102, 103, 123, 122, 149, 147, 148, 155, 154, 156), (89, 88, 253, 254), (56, 54, 221, 219), (157, 158, 323, 322), (11, 28, 917, 916, 13, 12, 34, 35, 53, 51, 56, 55, 79, 76, 98, 99, 143, 146, 145, 921, 920, 159, 163, 162, 161, 139, 142, 138, 137, 136, 121, 118, 119, 94, 97, 96, 95, 72, 75, 73, 74, 48, 49, 47, 46, 29, 31, 26, 25, 27, 10), (107, 106, 271, 272), (36, 35, 200, 201), (152, 156, 321, 318), (0, 1, 166, 165), (108, 109, 273, 274), (52, 50, 216, 217), (159, 157, 322, 324), (2, 0, 165, 167), (106, 108, 274, 271), (51, 53, 218, 215), (141, 135, 300, 306), (1, 4, 168, 166), (110, 115, 275, 276), (58, 60, 222, 223), (160, 159, 324, 325), (5, 3, 169, 170), (111, 110, 276, 277), (59, 58, 223, 224), (158, 160, 325, 323), (6, 7, 171, 172), (93, 90, 256, 258), (63, 61, 226, 225), (161, 162, 326, 327), (7, 8, 173, 171), (113, 111, 277, 278), (60, 62, 227, 222), (163, 164, 328, 329), (9, 6, 172, 174), (112, 114, 279, 280), (62, 59, 224, 227), (164, 161, 327, 328), (11, 10, 175, 176), (115, 113, 278, 275), (45, 42, 206, 210), (142, 139, 305, 307), (14, 16, 177, 178), (116, 112, 280, 281), (65, 64, 228, 229), (162, 163, 329, 326), (16, 17, 179, 177), (114, 117, 282, 279), (66, 65, 229, 230), (145, 146, 311, 310), (17, 15, 180, 179), (119, 118, 284, 283), (64, 67, 231, 228), (18, 5, 170, 181), (97, 94, 260, 262), (69, 68, 232, 233), (19, 2, 167, 182), (120, 119, 283, 285), (70, 69, 233, 234), (20, 18, 181, 183), (118, 121, 286, 284), (68, 71, 235, 232), (4, 19, 182, 168), (101, 99, 265, 266), (49, 48, 213, 214), (15, 21, 184, 180), (122, 123, 287, 288), (72, 74, 236, 237), (3, 20, 183, 169), (105, 103, 267, 270), (74, 73, 238, 236), (22, 24, 185, 186), (123, 124, 289, 287), (73, 75, 239, 238), (23, 22, 186, 187), (124, 125, 290, 289), (57, 55, 220, 240), (8, 9, 174, 173), (126, 128, 291, 292), (54, 57, 240, 221), (25, 26, 188, 189), (109, 107, 272, 273), (77, 78, 242, 241), (27, 28, 190, 191), (129, 126, 292, 293), (76, 79, 244, 243), (10, 27, 191, 175), (130, 127, 294, 295), (80, 63, 225, 245), (29, 25, 189, 192), (131, 129, 293, 296), (81, 80, 245, 246), (28, 11, 176, 190), (128, 131, 296, 291), (83, 82, 247, 248), (30, 12, 194, 193), (127, 132, 297, 294), (61, 81, 246, 226), (26, 31, 195, 188), (117, 116, 281, 282), (85, 83, 248, 249), (13, 32, 197, 196), (134, 133, 298, 299), (82, 84, 250, 247), (12, 13, 196, 194), (135, 134, 299, 300), (87, 86, 251, 252), (34, 33, 199, 198), (136, 120, 285, 301), (88, 87, 252, 253), (32, 30, 193, 197), (121, 136, 301, 286), (67, 66, 230, 231), (35, 34, 198, 200), (140, 137, 303, 302), (86, 89, 254, 251), (33, 36, 201, 199), (137, 138, 304, 303), (90, 91, 255, 256), (21, 14, 178, 184), (139, 140, 302, 305), (71, 70, 234, 235), (38, 40, 202, 203), (133, 141, 306, 298), (91, 92, 257, 255), (37, 41, 205, 204), (138, 142, 307, 304), (92, 93, 258, 257), (42, 37, 204, 206), (143, 144, 308, 309), (94, 95, 259, 260), (39, 43, 207, 208), (144, 145, 310, 308), (75, 72, 237, 239), (43, 38, 203, 207), (146, 143, 309, 311), (95, 96, 261, 259), (40, 39, 208, 202), (125, 122, 288, 290), (96, 97, 262, 261), (24, 44, 209, 185), (148, 147, 312, 313), (98, 100, 263, 264), (41, 45, 210, 205), (149, 150, 314, 315), (99, 98, 264, 265), (44, 23, 187, 209), (147, 149, 315, 312), (79, 77, 241, 244), (31, 29, 192, 195), (150, 148, 313, 314), (78, 76, 243, 242), (46, 47, 211, 212), (151, 130, 295, 316), (100, 101, 266, 263), (953, 951, 966, 967), (946, 949, 347, 345, 369, 371, 436, 434, 495, 498, 516, 517, 532, 533, 548, 551, 550, 582, 581, 584, 586, 611, 610, 609, 574, 575, 573, 572, 531, 530, 529, 528, 511, 514, 513, 510, 491, 493, 492, 494, 470, 478, 469, 471, 415, 428, 429, 454, 450, 451, 453, 473, 472, 474, 475, 476, 477, 455, 456, 457, 458, 433, 432, 431, 430, 418, 416, 406, 417, 405, 404, 388, 385, 387, 386, 368, 365, 367, 342, 343, 340, 339, 958, 957), (946, 957, 972, 962), (956, 954, 969, 970), (332, 960, 959, 336, 335, 377, 380, 448, 447, 446, 463, 465, 464, 467, 487, 488, 507, 508, 546, 544, 569, 570, 606, 605, 602, 599, 601, 566, 567, 564, 565, 524, 527, 526, 525, 503, 504, 506, 505, 485, 486, 484, 483, 460, 462, 461, 459, 391, 407, 410, 408, 409, 423, 424, 438, 439, 440, 441, 442, 444, 445, 443, 427, 426, 425, 413, 412, 411, 399, 398, 397, 395, 396, 376, 363, 364, 362, 361, 359, 360, 358, 331, 333, 334), (638, 642, 639, 637, 641, 643, 644, 640, 710, 709, 708, 711, 769, 768, 770, 771, 789, 790, 791, 788, 810, 812, 809, 808, 827, 828, 831, 829, 830, 850, 851, 852, 846, 847, 849, 869, 867, 868, 882, 883, 887, 886, 884, 885, 906, 907, 904, 874, 875, 900, 965, 963), (965, 900, 897, 898, 862, 861, 820, 818, 800, 799, 781, 780, 759, 758, 705, 704, 691, 692, 690, 689, 672, 670, 671, 673, 657, 655, 629, 628, 631, 971, 624, 627, 626, 625, 667, 666, 668, 669, 738, 739, 742, 752, 754, 753, 757, 756, 777, 776, 779, 778, 797, 796, 801, 798, 832, 834, 835, 833, 858, 857, 860, 859, 892, 893, 896, 968), (963, 971, 631, 630, 632, 629, 655, 656, 658, 676, 674, 675, 677, 693, 694, 695, 696, 706, 707, 720, 721, 722, 723, 747, 746, 744, 745, 766, 764, 765, 762, 763, 761, 743, 740, 741, 718, 719, 717, 705, 758, 760, 767, 759, 780, 783, 782, 781, 799, 802, 803, 800, 818, 817, 819, 820, 861, 863, 864, 862, 898, 899, 900, 875, 873, 871, 870, 838, 839, 837, 822, 821, 804, 807, 784, 786, 726, 725, 661, 660, 633, 636), (635, 634, 633, 660, 659, 662, 661, 725, 724, 727, 726, 786, 787, 785, 784, 807, 806, 805, 804, 821, 823, 824, 822, 837, 836, 838, 870, 872, 874, 904, 905, 902, 903, 901, 877, 878, 879, 880, 881, 876, 865, 866, 848, 845, 844, 843, 840, 841, 842, 825, 826, 827, 808, 811, 810, 788, 789, 771, 769, 711, 710, 640, 641, 637, 638, 963, 636), (968, 896, 895, 894, 890, 889, 888, 855, 854, 813, 814, 792, 794, 775, 772, 749, 748, 679, 678, 680, 683, 682, 681, 664, 663, 648, 646, 645, 647, 620, 619, 622, 971), (622, 623, 621, 620, 647, 649, 650, 651, 653, 652, 654, 665, 685, 684, 686, 687, 688, 702, 701, 703, 715, 714, 716, 733, 732, 734, 735, 731, 729, 728, 730, 713, 712, 699, 698, 700, 697, 679, 748, 750, 751, 749, 772, 773, 774, 775, 794, 795, 793, 792, 814, 815, 816, 813, 854, 853, 856, 855, 888, 891, 890, 894, 892, 859, 858, 833, 832, 798, 797, 778, 777, 756, 755, 754, 752, 737, 736, 738, 669, 667, 625, 624, 971), (973, 975, 977, 908, 996), (501, 499, 788, 791), (419, 420, 709, 710), (524, 525, 814, 813), (354, 373, 640, 644), (525, 526, 815, 814), (422, 419, 710, 711), (526, 527, 816, 815), (423, 409, 699, 712), (512, 508, 798, 801), (424, 423, 712, 713), (514, 511, 800, 803), (425, 426, 714, 715), (528, 529, 817, 818), (413, 425, 715, 703), (529, 530, 819, 817), (426, 427, 716, 714), (531, 528, 818, 820), (428, 415, 705, 717), (533, 532, 821, 822), (454, 429, 719, 718), (532, 534, 823, 821), (429, 428, 717, 719), (534, 537, 824, 823), (430, 431, 721, 720), (536, 538, 826, 825), (431, 432, 722, 721), (539, 540, 828, 827), (418, 430, 720, 707), (348, 948, 947, 950, 952, 611, 586, 585, 616, 618, 617, 595, 597, 598, 594, 593, 596, 578, 579, 580, 560, 557, 559, 562, 561, 563, 541, 543, 542, 540, 539, 519, 520, 523, 522, 499, 501, 502, 500, 482, 480, 481, 479, 422, 421, 420, 419, 373, 354, 353, 351, 349, 350, 352), (538, 539, 827, 826), (432, 433, 723, 722), (952, 951, 953, 955, 603, 604, 606, 570, 571, 568, 569, 544, 547, 545, 546, 508, 512, 509, 507, 488, 490, 489, 487, 467, 468, 466, 465, 463, 452, 449, 448, 380, 379, 378, 377, 335, 337, 338, 336, 959, 958, 339, 341, 342, 367, 366, 384, 382, 381, 383, 400, 403, 401, 402, 414, 415, 471, 470, 494, 491, 510, 511, 528, 531, 572, 574, 609, 608, 611), (543, 541, 830, 829), (436, 435, 724, 725), (955, 954, 956, 960, 332, 330, 331, 358, 356, 355, 357, 374, 375, 393, 392, 394, 390, 389, 391, 459, 460, 483, 485, 505, 503, 525, 524, 565, 566, 601, 600, 602, 605, 607, 603), (540, 542, 831, 828), (434, 436, 725, 726), (346, 347, 949, 948, 348, 349, 351, 373, 419, 422, 479, 482, 500, 499, 522, 521, 519, 539, 538, 536, 535, 552, 554, 553, 555, 556, 558, 576, 577, 587, 591, 592, 590, 589, 588, 612, 614, 613, 615, 616, 585, 583, 582, 550, 549, 548, 533, 537, 534, 532, 517, 515, 518, 516, 498, 496, 497, 495, 434, 437, 435, 436, 371, 372, 370, 369, 345, 344), (542, 543, 829, 831), (435, 437, 727, 724), (331, 330, 619, 620), (527, 524, 813, 816), (440, 439, 728, 729), (333, 331, 620, 621), (544, 546, 832, 833), (438, 424, 713, 730), (330, 332, 622, 619), (546, 545, 834, 832), (439, 438, 730, 728), (332, 334, 623, 622), (545, 547, 835, 834), (441, 440, 729, 731), (334, 333, 621, 623), (548, 549, 836, 837), (443, 445, 732, 733), (335, 336, 624, 625), (537, 533, 822, 824), (445, 444, 734, 732), (337, 335, 625, 626), (549, 550, 838, 836), (444, 442, 735, 734), (338, 337, 626, 627), (551, 548, 837, 839), (427, 443, 733, 716), (336, 338, 627, 624), (554, 552, 841, 840), (446, 447, 736, 737), (342, 341, 628, 629), (552, 535, 842, 841), (447, 448, 738, 736), (339, 340, 630, 631), (553, 554, 840, 843), (448, 449, 739, 738), (341, 339, 631, 628), (555, 553, 843, 844), (451, 450, 741, 740), (343, 342, 629, 632), (556, 555, 844, 845), (449, 452, 742, 739), (340, 343, 632, 630), (559, 557, 847, 846), (453, 451, 740, 743), (344, 345, 633, 634), (535, 536, 825, 842), (450, 454, 718, 741), (347, 346, 635, 636), (558, 556, 845, 848), (456, 455, 745, 744), (345, 347, 636, 633), (557, 560, 849, 847), (457, 456, 744, 746), (346, 344, 634, 635), (563, 561, 851, 850), (458, 457, 746, 747), (349, 348, 638, 637), (562, 559, 846, 852), (433, 458, 747, 723), (350, 349, 637, 639), (561, 562, 852, 851), (460, 459, 748, 749), (373, 351, 641, 640), (541, 563, 850, 830), (459, 461, 750, 748), (348, 352, 642, 638), (565, 564, 853, 854), (442, 441, 731, 735), (352, 350, 639, 642), (566, 565, 854, 855), (461, 462, 751, 750), (353, 354, 644, 643), (564, 567, 856, 853), (463, 446, 737, 752), (355, 356, 645, 646), (547, 544, 833, 835), (452, 463, 752, 742), (356, 358, 647, 645), (569, 568, 857, 858), (465, 466, 753, 754), (357, 355, 646, 648), (570, 569, 858, 859), (467, 464, 755, 756), (358, 360, 649, 647), (568, 571, 860, 857), (464, 465, 754, 755), (360, 359, 650, 649), (530, 531, 820, 819), (466, 468, 757, 753), (359, 361, 651, 650), (574, 572, 861, 862), (470, 471, 758, 759), (362, 364, 652, 653), (572, 573, 863, 861), (471, 469, 760, 758), (361, 362, 653, 651), (573, 575, 864, 863), (473, 453, 743, 761), (364, 363, 654, 652), (550, 551, 839, 838), (474, 472, 763, 762), (367, 365, 656, 655), (577, 576, 866, 865), (472, 473, 761, 763), (366, 367, 655, 657), (576, 558, 848, 866), (476, 475, 765, 764), (365, 368, 658, 656), (579, 578, 868, 867), (477, 476, 764, 766), (369, 370, 659, 660), (560, 580, 869, 849), (475, 474, 762, 765), (371, 369, 660, 661), (580, 579, 867, 869), (455, 477, 766, 745), (351, 353, 643, 641), (567, 566, 855, 856), (469, 478, 767, 760), (370, 372, 662, 659), (581, 582, 870, 871), (437, 434, 726, 727), (374, 357, 648, 663), (582, 583, 872, 870), (421, 422, 711, 708), (375, 374, 663, 664), (584, 581, 871, 873), (479, 481, 768, 769), (363, 376, 665, 654), (583, 585, 874, 872), (481, 480, 770, 768), (377, 378, 666, 667), (585, 586, 875, 874), (482, 479, 769, 771), (378, 379, 668, 666), (587, 577, 865, 876), (462, 460, 749, 751), (380, 377, 667, 669), (588, 589, 878, 877), (483, 484, 773, 772), (381, 382, 671, 670), (589, 590, 879, 878), (484, 486, 774, 773), (383, 381, 670, 672), (592, 591, 881, 880), (485, 483, 772, 775), (382, 384, 673, 671), (590, 592, 880, 879), (487, 489, 776, 777), (384, 366, 657, 673), (596, 593, 883, 882), (468, 467, 756, 757), (387, 385, 675, 674), (591, 587, 876, 881), (488, 487, 777, 778), (368, 386, 676, 658), (597, 595, 885, 884), (489, 490, 779, 776), (386, 387, 674, 676), (578, 596, 882, 868), (478, 470, 759, 767), (385, 388, 677, 675), (598, 597, 884, 886), (491, 494, 780, 781), (391, 389, 678, 679), (594, 598, 886, 887), (492, 493, 782, 783), (389, 390, 680, 678), (593, 594, 887, 883), (494, 492, 783, 780), (392, 393, 681, 682), (600, 601, 888, 889), (496, 498, 784, 785), (393, 375, 664, 681), (602, 600, 889, 890), (498, 495, 786, 784), (394, 392, 682, 683), (601, 599, 891, 888), (495, 497, 787, 786), (390, 394, 683, 680), (599, 602, 890, 891), (497, 496, 785, 787), (396, 395, 684, 685), (606, 604, 893, 892), (499, 500, 789, 788), (395, 397, 686, 684), (605, 606, 892, 894), (502, 501, 791, 790), (397, 398, 687, 686), (607, 605, 894, 895), (480, 482, 771, 770), (376, 396, 685, 665), (571, 570, 859, 860), (500, 502, 790, 789), (398, 399, 688, 687), (603, 607, 895, 896), (486, 485, 775, 774), (400, 383, 672, 689), (575, 574, 862, 864), (504, 503, 792, 793), (403, 400, 689, 690), (608, 609, 898, 897), (503, 505, 794, 792), (402, 401, 692, 691), (609, 610, 899, 898), (505, 506, 795, 794), (401, 403, 690, 692), (604, 603, 896, 893), (506, 504, 793, 795), (404, 405, 694, 693), (610, 611, 900, 899), (507, 509, 796, 797), (417, 406, 696, 695), (611, 608, 897, 900), (490, 488, 778, 779), (388, 404, 693, 677), (586, 584, 873, 875), (508, 507, 797, 798), (407, 391, 679, 697), (612, 588, 877, 901), (511, 510, 799, 800), (409, 408, 698, 699), (613, 614, 903, 902), (509, 512, 801, 796), (408, 410, 700, 698), (616, 615, 905, 904), (493, 491, 781, 782), (410, 407, 697, 700), (614, 612, 901, 903), (510, 513, 802, 799), (411, 412, 701, 702), (617, 618, 907, 906), (513, 514, 803, 802), (399, 411, 702, 688), (615, 613, 902, 905), (515, 517, 804, 805), (412, 413, 703, 701), (595, 617, 906, 885), (516, 518, 806, 807), (379, 380, 669, 668), (618, 616, 904, 907), (517, 516, 807, 804), (414, 402, 691, 704), (520, 519, 808, 809), (415, 414, 704, 705), (521, 522, 810, 811), (406, 416, 706, 696), (518, 515, 805, 806), (405, 417, 695, 694), (519, 521, 811, 808), (416, 418, 707, 706), (522, 523, 812, 810), (372, 371, 661, 662), (523, 520, 809, 812), (420, 421, 708, 709), (983, 982, 974, 995, 910), (975, 973, 985, 987), (980, 979, 981, 983, 910, 909), (988, 987, 985, 997, 911), (995, 998, 913, 910), (909, 912, 911, 908), (910, 913, 912, 909), (974, 982, 992, 984), (978, 976, 986, 990), (981, 979, 989, 993), (977, 976, 978, 980, 909, 908), (984, 992, 994, 913, 998), (994, 993, 989, 991, 912, 913), (908, 911, 997, 996), (991, 990, 986, 988, 911, 912), (914, 915, 916, 917), (918, 919, 920, 921), (922, 923, 924), (925, 926, 927, 928, 929), (930, 931, 932, 933), (934, 935, 936, 937), (938, 939, 940), (941, 942, 943, 944, 945), (946, 947, 948, 949), (950, 951, 952), (953, 954, 955), (956, 957, 958, 959, 960), (961, 962, 963), (964, 965, 966), (967, 968, 969), (970, 971, 972), (975, 976, 977), (978, 979, 980), (981, 982, 983), (986, 987, 988), (989, 990, 991), (992, 993, 994), (914, 931, 930, 915), (934, 919, 918, 935), (938, 923, 922, 939), (941, 926, 925, 942), (963, 965, 964, 961), (965, 968, 967, 966), (968, 971, 970, 969), (971, 963, 962, 972), (946, 962, 961, 947), (966, 951, 950, 964), (969, 954, 953, 967), (972, 957, 956, 970), (986, 976, 975, 987), (974, 984, 985, 973), (981, 993, 992, 982), (989, 979, 978, 990), (996, 997, 998, 995), (973, 996, 995, 974), (984, 998, 997, 985), (918, 915, 930, 935)])
me_mesh_004.update()

# ---- objects
ob_right_half = bpy.data.objects.new('right-half', me_mesh_004)

# ---- transforms, parenting, visibility, modifiers, constraints
ob_right_half.location = (0.0, 0.0, 0.0)
ob_right_half.rotation_euler = (-0.0, 3.142, -0.0)
_m = ob_right_half.modifiers.new('Auto Smooth', 'NODES')
_m.node_group = ng_auto_smooth
_gi = [s.identifier for s in ng_auto_smooth.interface.items_tree if s.item_type == 'SOCKET' and s.in_out == 'INPUT']
_m[_gi[1]] = 3.142  # Angle

# ---- collection membership
col_right_half.objects.link(ob_right_half)

# ---- scene / render settings (as saved in the file)
scene.frame_start = 1; scene.frame_end = 250; scene.frame_set(1)
scene.render.engine = 'BLENDER_EEVEE_NEXT'
scene.cycles.sampling_pattern = 'TABULATED_SOBOL'
scene.unit_settings.scale_length = 0.001
bpy.context.view_layer.update()

# ---- added for rendering (the .blend has no active camera and no usable light): camera, sun
cam_auto = bpy.data.cameras.new('AutoCamera')
cam_auto.lens = 50.0
cam_auto.sensor_width = 36.0
cam_auto.clip_end = 3547.23
ob_auto_camera = bpy.data.objects.new('AutoCamera', cam_auto)
scene.collection.objects.link(ob_auto_camera)
ob_auto_camera.location = (208.379, -243.684, 166.555)
ob_auto_camera.rotation_euler = (1.09748, -7.21219e-08, 0.694738)
scene.camera = ob_auto_camera
light_auto_sun = bpy.data.lights.new('AutoSun', 'SUN')
light_auto_sun.energy = 3.0
light_auto_sun.angle = 0.0523599
ob_auto_sun = bpy.data.objects.new('AutoSun', light_auto_sun)
scene.collection.objects.link(ob_auto_sun)
ob_auto_sun.rotation_euler = (0.872665, 0.174533, 0.523599)
bpy.context.view_layer.update()
